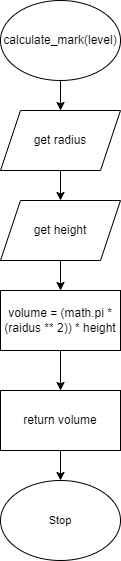

The diagram above was exported from draw.io. Its source (the exported page's mxGraphModel, read from the mxfile embedded in the PNG):
<mxGraphModel dx="690" dy="534" grid="1" gridSize="10" guides="1" tooltips="1" connect="1" arrows="1" fold="1" page="1" pageScale="1" pageWidth="827" pageHeight="1169" math="0" shadow="0">
  <root>
    <mxCell id="0" />
    <mxCell id="1" parent="0" />
    <mxCell id="5" style="edgeStyle=none;html=1;exitX=0.5;exitY=1;exitDx=0;exitDy=0;" parent="1" source="2" edge="1">
      <mxGeometry relative="1" as="geometry">
        <mxPoint x="120" y="230" as="targetPoint" />
      </mxGeometry>
    </mxCell>
    <mxCell id="2" value="calculate_mark(level)" style="ellipse;whiteSpace=wrap;html=1;" parent="1" vertex="1">
      <mxGeometry x="60" y="120" width="120" height="80" as="geometry" />
    </mxCell>
    <mxCell id="29" value="Stop" style="ellipse;whiteSpace=wrap;html=1;fontFamily=Helvetica;fontSize=11;fontColor=default;" parent="1" vertex="1">
      <mxGeometry x="60" y="600" width="120" height="80" as="geometry" />
    </mxCell>
    <mxCell id="53" style="edgeStyle=none;html=1;exitX=0.5;exitY=1;exitDx=0;exitDy=0;entryX=0.5;entryY=0;entryDx=0;entryDy=0;" parent="1" source="51" target="29" edge="1">
      <mxGeometry relative="1" as="geometry" />
    </mxCell>
    <mxCell id="51" value="return volume" style="rounded=0;whiteSpace=wrap;html=1;" parent="1" vertex="1">
      <mxGeometry x="60" y="510" width="120" height="60" as="geometry" />
    </mxCell>
    <mxCell id="72" style="edgeStyle=none;html=1;exitX=0.5;exitY=1;exitDx=0;exitDy=0;entryX=0.5;entryY=0;entryDx=0;entryDy=0;" edge="1" parent="1" source="70" target="71">
      <mxGeometry relative="1" as="geometry" />
    </mxCell>
    <mxCell id="70" value="get radius" style="shape=parallelogram;perimeter=parallelogramPerimeter;whiteSpace=wrap;html=1;fixedSize=1;" vertex="1" parent="1">
      <mxGeometry x="60" y="230" width="120" height="60" as="geometry" />
    </mxCell>
    <mxCell id="75" style="edgeStyle=none;html=1;exitX=0.5;exitY=1;exitDx=0;exitDy=0;entryX=0.5;entryY=0;entryDx=0;entryDy=0;" edge="1" parent="1" source="71" target="74">
      <mxGeometry relative="1" as="geometry" />
    </mxCell>
    <mxCell id="71" value="get height" style="shape=parallelogram;perimeter=parallelogramPerimeter;whiteSpace=wrap;html=1;fixedSize=1;" vertex="1" parent="1">
      <mxGeometry x="60" y="320" width="120" height="60" as="geometry" />
    </mxCell>
    <mxCell id="76" style="edgeStyle=none;html=1;exitX=0.5;exitY=1;exitDx=0;exitDy=0;" edge="1" parent="1" source="74" target="51">
      <mxGeometry relative="1" as="geometry" />
    </mxCell>
    <mxCell id="74" value="volume = (math.pi * (raidus ** 2)) * height" style="rounded=0;whiteSpace=wrap;html=1;" vertex="1" parent="1">
      <mxGeometry x="60" y="410" width="120" height="60" as="geometry" />
    </mxCell>
  </root>
</mxGraphModel>